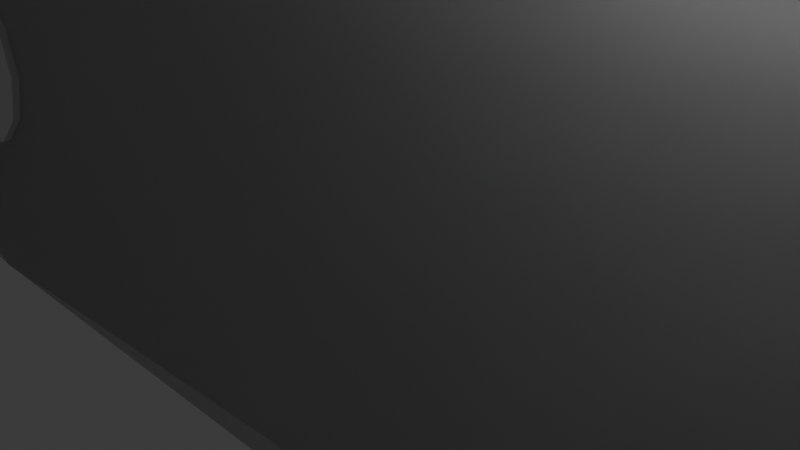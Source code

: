 # Source: PogoPins.blend  (saved by Blender 4.3.34; exported with 4.5.12 LTS)
import bpy
from mathutils import Matrix  # noqa: F401  (used for matrix-valued properties, if any)

bpy.ops.wm.read_factory_settings(use_empty=True)
scene = bpy.context.scene
scene.name = 'Scene'

# ---- collections
col_collection = bpy.data.collections.new('Collection'); scene.collection.children.link(col_collection)
col_collection_2 = bpy.data.collections.new('Collection 2'); scene.collection.children.link(col_collection_2)

# ---- world
world_world = bpy.data.worlds.new('World'); scene.world = world_world
world_world.use_nodes = True; world_world.node_tree.nodes.clear()
_N = world_world.node_tree.nodes; _L = world_world.node_tree.links
n0 = _N.new('ShaderNodeOutputWorld'); n0.name = 'World Output'; n0.location = (300, 300)
n1 = _N.new('ShaderNodeBackground'); n1.name = 'Background'; n1.location = (10, 300)
n1.inputs[0].default_value = (0.05088, 0.05088, 0.05088, 1.0)
_L.new(n1.outputs[0], n0.inputs[0])
n0.is_active_output = True
world_world.color = (0.05088, 0.05088, 0.05088)
world_world.sun_shadow_jitter_overblur = 0.0

# ---- cameras
cam_camera = bpy.data.cameras.new('Camera')
cam_camera.clip_end = 100.0
cam_camera.ortho_scale = 7.314

# ---- lights
light_light = bpy.data.lights.new('Light', 'POINT')
light_light.energy = 1000.0
light_light.shadow_soft_size = 0.1

# ---- meshes
me_cube_001 = bpy.data.meshes.new('Cube.001')
me_cube_001.from_pydata([(-2.357, 0.1874, 1.002), (-3.342, 0.1874, -0.01365), (-3.308, 0.1874, -0.2685), (-3.21, 0.1874, -0.506), (-3.053, 0.1874, -0.7099), (-2.849, 0.1874, -0.8664), (-2.612, 0.1874, -0.9648), (-2.357, 0.1874, -0.9983), (-3.342, -1.203, -0.01365), (-2.357, -1.203, -0.9983), (-3.308, -1.203, -0.2685), (-3.21, -1.203, -0.506), (-3.053, -1.203, -0.7099), (-2.849, -1.203, -0.8664), (-2.612, -1.203, -0.9648), (-2.357, -1.203, 1.002), (-3.342, -1.203, 0.01704), (-2.612, -1.203, 0.9681), (-2.849, -1.203, 0.8698), (-3.053, -1.203, 0.7133), (-3.21, -1.203, 0.5094), (-3.308, -1.203, 0.2719), (-2.199, 0.7768, -0.9313), (-3.117, 0.7768, -0.01274), (-2.436, 0.7768, -0.9), (-2.658, 0.7768, -0.8082), (-2.848, 0.7768, -0.6622), (-2.994, 0.7768, -0.472), (-3.086, 0.7768, -0.2505), (-3.117, 0.7768, 0.01589), (-2.199, 0.7768, 0.9344), (-3.086, 0.7768, 0.2536), (-2.994, 0.7768, 0.4751), (-2.848, 0.7768, 0.6654), (-2.658, 0.7768, 0.8113), (-2.436, 0.7768, 0.9031), (2.184, -1.203, -0.9983), (3.374, -1.203, -0.02478), (2.635, -1.203, -0.9662), (2.873, -1.203, -0.8707), (3.078, -1.203, -0.7167), (3.237, -1.203, -0.5149), (3.338, -1.203, -0.2789), (3.375, -1.2, 0.01704), (2.184, -1.203, 1.002), (3.342, -1.2, 0.2719), (3.244, -1.2, 0.5094), (3.087, -1.2, 0.7133), (2.883, -1.2, 0.8698), (2.635, -1.203, 0.9696), (3.147, 0.7768, -0.02312), (2.037, 0.7768, -0.9313), (3.113, 0.7768, -0.2601), (3.019, 0.7768, -0.4803), (2.871, 0.7768, -0.6686), (2.68, 0.7768, -0.8122), (2.458, 0.7768, -0.9013), (2.037, 0.7768, 0.9344), (3.149, 0.7768, 0.01464), (2.458, 0.7768, 0.9045), (2.68, 0.7768, 0.8153), (2.871, 0.7768, 0.6717), (3.03, 0.7768, 0.4655), (3.119, 0.7768, 0.2432), (-2.612, 0.1874, 0.9681), (-2.849, 0.1874, 0.8698), (-3.053, 0.1874, 0.7133), (-3.21, 0.1874, 0.5094), (-3.308, 0.1874, 0.2719), (-3.342, 0.1874, 0.01704), (2.184, 0.1874, -0.9983), (2.635, 0.1874, -0.9662), (2.873, 0.1874, -0.8707), (3.078, 0.1874, -0.7167), (3.237, 0.1874, -0.5149), (3.338, 0.1874, -0.2789), (3.374, 0.1874, -0.02478), (2.184, 0.1874, 1.002), (2.635, 0.1874, 0.9696), (2.878, 0.2077, 0.8719), (3.083, 0.2077, 0.7167), (3.246, 0.2077, 0.5043), (3.343, 0.2077, 0.2664), (3.375, 0.2077, 0.01638), (-2.199, 0.2081, 0.9344), (-3.117, 0.2081, -0.01274), (-3.086, 0.2081, -0.2505), (-2.994, 0.2081, -0.472), (-2.848, 0.2081, -0.6622), (-2.658, 0.2081, -0.8082), (-2.436, 0.2081, -0.9), (-2.199, 0.2081, -0.9313), (-2.436, 0.2081, 0.9031), (-2.658, 0.2081, 0.8113), (-2.848, 0.2081, 0.6654), (-2.994, 0.2081, 0.4751), (-3.086, 0.2081, 0.2536), (-3.117, 0.2081, 0.01589), (2.037, 0.2081, -0.9313), (2.458, 0.2081, -0.9013), (2.68, 0.2081, -0.8122), (2.871, 0.2081, -0.6686), (3.019, 0.2081, -0.4803), (3.113, 0.2081, -0.2601), (3.147, 0.2081, -0.02312), (2.037, 0.2081, 0.9344), (2.458, 0.2081, 0.9045), (2.685, 0.2077, 0.8133), (2.876, 0.2077, 0.6686), (3.028, 0.2077, 0.4703), (3.118, 0.2077, 0.2484), (3.149, 0.2077, 0.01526)], [], [(36, 38, 39, 40, 41, 42, 37, 43, 45, 46, 47, 48, 49, 44, 15, 17, 18, 19, 20, 21, 16, 8, 10, 11, 12, 13, 14, 9), (76, 83, 43, 37), (84, 30, 35, 92), (77, 0, 15, 44), (97, 29, 23, 85), (22, 24, 25, 26, 27, 28, 23, 29, 31, 32, 33, 34, 35, 30, 57, 59, 60, 61, 62, 63, 58, 50, 52, 53, 54, 55, 56, 51), (7, 9, 14, 6), (6, 14, 13, 5), (5, 13, 12, 4), (4, 12, 11, 3), (3, 11, 10, 2), (2, 10, 8, 1), (106, 59, 57, 105), (107, 60, 59, 106), (108, 61, 60, 107), (109, 62, 61, 108), (109, 110, 63, 62), (54, 101, 100, 55), (28, 27, 87, 86), (53, 102, 101, 54), (52, 103, 102, 53), (50, 104, 103, 52), (50, 58, 111, 104), (58, 63, 110, 111), (77, 44, 49, 78), (78, 49, 48, 79), (79, 48, 47, 80), (80, 47, 46, 81), (81, 46, 45, 82), (82, 45, 43, 83), (7, 70, 36, 9), (56, 99, 98, 51), (91, 22, 51, 98), (25, 24, 90, 89), (24, 22, 91, 90), (26, 25, 89, 88), (27, 26, 88, 87), (42, 75, 76, 37), (41, 74, 75, 42), (40, 73, 74, 41), (39, 72, 73, 40), (38, 71, 72, 39), (36, 70, 71, 38), (21, 68, 69, 16), (20, 67, 68, 21), (19, 66, 67, 20), (18, 65, 66, 19), (17, 64, 65, 18), (15, 0, 64, 17), (96, 31, 29, 97), (95, 32, 31, 96), (94, 33, 32, 95), (93, 34, 33, 94), (92, 35, 34, 93), (105, 57, 30, 84), (8, 16, 69, 1), (23, 28, 86, 85), (55, 100, 99, 56), (76, 75, 103, 104), (3, 4, 88, 87), (75, 74, 102, 103), (4, 5, 89, 88), (74, 73, 101, 102), (5, 6, 90, 89), (73, 72, 100, 101), (6, 7, 91, 90), (72, 71, 99, 100), (1, 69, 97, 85), (71, 70, 98, 99), (77, 0, 84, 105), (69, 68, 96, 97), (70, 7, 91, 98), (76, 83, 111, 104), (68, 67, 95, 96), (83, 82, 110, 111), (67, 66, 94, 95), (82, 81, 109, 110), (66, 65, 93, 94), (81, 80, 108, 109), (65, 64, 92, 93), (80, 79, 107, 108), (64, 0, 84, 92), (79, 78, 106, 107), (1, 2, 86, 85), (78, 77, 105, 106), (2, 3, 87, 86)])
_uv = me_cube_001.uv_layers.new(name='UVMap')
_uv.uv.foreach_set('vector', [0.375, 0.8732, 0.379, 0.8426, 0.391, 0.8128, 0.4102, 0.7872, 0.4354, 0.7673, 0.4649, 0.7547, 0.4967, 0.75, 0.5019, 0.7391, 0.5338, 0.7542, 0.5635, 0.7665, 0.589, 0.786, 0.6085, 0.8115, 0.621, 0.8426, 0.625, 0.8732, 0.625, 0.8769, 0.6208, 0.9088, 0.6085, 0.9385, 0.589, 0.964, 0.5635, 0.9835, 0.5338, 0.9958, 0.5019, 1.0, 0.4981, 1.0, 0.4662, 0.9958, 0.4365, 0.9835, 0.411, 0.964, 0.3915, 0.9385, 0.3792, 0.9088, 0.375, 0.8769, 0.4967, 0.6249, 0.5015, 0.6211, 0.5019, 0.7391, 0.4967, 0.75, 0.7519, 0.625, 0.625, 0.3731, 0.6208, 0.3412, 0.7838, 0.625, 0.7482, 0.625, 0.7519, 0.625, 0.7519, 0.75, 0.7482, 0.75, 0.5019, 0.125, 0.5019, 0.25, 0.4981, 0.25, 0.4981, 0.125, 0.375, 0.3731, 0.3792, 0.3412, 0.3915, 0.3115, 0.411, 0.286, 0.4365, 0.2665, 0.4662, 0.2542, 0.4981, 0.25, 0.5019, 0.25, 0.5338, 0.2542, 0.5635, 0.2665, 0.589, 0.286, 0.6085, 0.3115, 0.6208, 0.3412, 0.625, 0.3731, 0.625, 0.3768, 0.621, 0.4074, 0.609, 0.4372, 0.5898, 0.4628, 0.5622, 0.484, 0.5324, 0.496, 0.5018, 0.5, 0.4967, 0.4999, 0.4649, 0.4953, 0.4354, 0.4827, 0.4102, 0.4628, 0.391, 0.4372, 0.379, 0.4074, 0.375, 0.3768, 0.2481, 0.625, 0.2481, 0.75, 0.2162, 0.75, 0.2162, 0.625, 0.2162, 0.625, 0.2162, 0.75, 0.1865, 0.75, 0.1865, 0.625, 0.1865, 0.625, 0.1865, 0.75, 0.125, 0.75, 0.125, 0.625, 0.375, 0.125, 0.375, 0.0, 0.4365, 0.0, 0.4365, 0.125, 0.4365, 0.125, 0.4365, 0.0, 0.4662, 0.0, 0.4662, 0.125, 0.4662, 0.125, 0.4662, 0.0, 0.4981, 0.0, 0.4981, 0.125, 0.7176, 0.625, 0.621, 0.4074, 0.625, 0.3768, 0.7482, 0.625, 0.6872, 0.6195, 0.609, 0.4372, 0.621, 0.4074, 0.7176, 0.625, 0.6263, 0.6195, 0.5898, 0.4628, 0.609, 0.4372, 0.6872, 0.6195, 0.5628, 0.6195, 0.5622, 0.484, 0.5898, 0.4628, 0.6263, 0.6195, 0.5628, 0.6195, 0.5331, 0.6195, 0.5324, 0.496, 0.5622, 0.484, 0.4102, 0.4628, 0.3723, 0.625, 0.3122, 0.625, 0.391, 0.4372, 0.4662, 0.2542, 0.4365, 0.2665, 0.4365, 0.125, 0.4662, 0.125, 0.4354, 0.4827, 0.4339, 0.625, 0.3723, 0.625, 0.4102, 0.4628, 0.4649, 0.4953, 0.4649, 0.625, 0.4339, 0.625, 0.4354, 0.4827, 0.4967, 0.4999, 0.4967, 0.6249, 0.4649, 0.625, 0.4649, 0.4953, 0.4967, 0.4999, 0.5018, 0.5, 0.5018, 0.6195, 0.4967, 0.6249, 0.5018, 0.5, 0.5324, 0.496, 0.5331, 0.6195, 0.5018, 0.6195, 0.7482, 0.625, 0.7482, 0.75, 0.7176, 0.75, 0.7176, 0.625, 0.7176, 0.625, 0.7176, 0.75, 0.6865, 0.7391, 0.6869, 0.6206, 0.6869, 0.6206, 0.6865, 0.7391, 0.625, 0.7391, 0.6262, 0.6207, 0.6262, 0.6207, 0.625, 0.7391, 0.5635, 0.7391, 0.5628, 0.6207, 0.5628, 0.6207, 0.5635, 0.7391, 0.5338, 0.7391, 0.5331, 0.6208, 0.5331, 0.6208, 0.5338, 0.7391, 0.5019, 0.7391, 0.5015, 0.6211, 0.2481, 0.625, 0.2518, 0.625, 0.2518, 0.75, 0.2481, 0.75, 0.379, 0.4074, 0.2824, 0.625, 0.2518, 0.625, 0.375, 0.3768, 0.2481, 0.625, 0.375, 0.3731, 0.375, 0.3768, 0.2518, 0.625, 0.3915, 0.3115, 0.3792, 0.3412, 0.2162, 0.625, 0.1865, 0.625, 0.3792, 0.3412, 0.375, 0.3731, 0.2481, 0.625, 0.2162, 0.625, 0.411, 0.286, 0.3915, 0.3115, 0.1865, 0.625, 0.125, 0.625, 0.4365, 0.2665, 0.411, 0.286, 0.375, 0.125, 0.4365, 0.125, 0.4649, 0.75, 0.4649, 0.625, 0.4967, 0.6249, 0.4967, 0.75, 0.4339, 0.75, 0.4339, 0.625, 0.4649, 0.625, 0.4649, 0.75, 0.3723, 0.75, 0.3723, 0.625, 0.4339, 0.625, 0.4339, 0.75, 0.3122, 0.75, 0.3122, 0.625, 0.3723, 0.625, 0.3723, 0.75, 0.2824, 0.75, 0.2824, 0.625, 0.3122, 0.625, 0.3122, 0.75, 0.2518, 0.75, 0.2518, 0.625, 0.2824, 0.625, 0.2824, 0.75, 0.5338, 0.0, 0.5338, 0.125, 0.5019, 0.125, 0.5019, 0.0, 0.5635, 0.0, 0.5635, 0.125, 0.5338, 0.125, 0.5338, 0.0, 0.625, 0.0, 0.625, 0.125, 0.5635, 0.125, 0.5635, 0.0, 0.8135, 0.75, 0.8135, 0.625, 0.875, 0.625, 0.875, 0.75, 0.7838, 0.75, 0.7838, 0.625, 0.8135, 0.625, 0.8135, 0.75, 0.7519, 0.75, 0.7519, 0.625, 0.7838, 0.625, 0.7838, 0.75, 0.5338, 0.125, 0.5338, 0.2542, 0.5019, 0.25, 0.5019, 0.125, 0.5635, 0.125, 0.5635, 0.2665, 0.5338, 0.2542, 0.5338, 0.125, 0.625, 0.125, 0.589, 0.286, 0.5635, 0.2665, 0.5635, 0.125, 0.8135, 0.625, 0.6085, 0.3115, 0.589, 0.286, 0.875, 0.625, 0.7838, 0.625, 0.6208, 0.3412, 0.6085, 0.3115, 0.8135, 0.625, 0.7482, 0.625, 0.625, 0.3768, 0.625, 0.3731, 0.7519, 0.625, 0.4981, 0.0, 0.5019, 0.0, 0.5019, 0.125, 0.4981, 0.125, 0.4981, 0.25, 0.4662, 0.2542, 0.4662, 0.125, 0.4981, 0.125, 0.391, 0.4372, 0.3122, 0.625, 0.2824, 0.625, 0.379, 0.4074, 0.4967, 0.6249, 0.4649, 0.625, 0.4649, 0.625, 0.4967, 0.6249, 0.4365, 0.125, 0.375, 0.125, 0.375, 0.125, 0.4365, 0.125, 0.4649, 0.625, 0.4339, 0.625, 0.4339, 0.625, 0.4649, 0.625, 0.125, 0.625, 0.1865, 0.625, 0.1865, 0.625, 0.125, 0.625, 0.4339, 0.625, 0.3723, 0.625, 0.3723, 0.625, 0.4339, 0.625, 0.1865, 0.625, 0.2162, 0.625, 0.2162, 0.625, 0.1865, 0.625, 0.3723, 0.625, 0.3122, 0.625, 0.3122, 0.625, 0.3723, 0.625, 0.2162, 0.625, 0.2481, 0.625, 0.2481, 0.625, 0.2162, 0.625, 0.3122, 0.625, 0.2824, 0.625, 0.2824, 0.625, 0.3122, 0.625, 0.4981, 0.125, 0.5019, 0.125, 0.5019, 0.125, 0.4981, 0.125, 0.2824, 0.625, 0.2518, 0.625, 0.2518, 0.625, 0.2824, 0.625, 0.7482, 0.625, 0.7519, 0.625, 0.7519, 0.625, 0.7482, 0.625, 0.5019, 0.125, 0.5338, 0.125, 0.5338, 0.125, 0.5019, 0.125, 0.2518, 0.625, 0.2481, 0.625, 0.2481, 0.625, 0.2518, 0.625, 0.4967, 0.6249, 0.5015, 0.6211, 0.5018, 0.6195, 0.4967, 0.6249, 0.5338, 0.125, 0.5635, 0.125, 0.5635, 0.125, 0.5338, 0.125, 0.5015, 0.6211, 0.5331, 0.6208, 0.5331, 0.6195, 0.5018, 0.6195, 0.5635, 0.125, 0.625, 0.125, 0.625, 0.125, 0.5635, 0.125, 0.5331, 0.6208, 0.5628, 0.6207, 0.5628, 0.6195, 0.5331, 0.6195, 0.875, 0.625, 0.8135, 0.625, 0.8135, 0.625, 0.875, 0.625, 0.5628, 0.6207, 0.6262, 0.6207, 0.6263, 0.6195, 0.5628, 0.6195, 0.8135, 0.625, 0.7838, 0.625, 0.7838, 0.625, 0.8135, 0.625, 0.6262, 0.6207, 0.6869, 0.6206, 0.6872, 0.6195, 0.6263, 0.6195, 0.7838, 0.625, 0.7519, 0.625, 0.7519, 0.625, 0.7838, 0.625, 0.6869, 0.6206, 0.7176, 0.625, 0.7176, 0.625, 0.6872, 0.6195, 0.4981, 0.125, 0.4662, 0.125, 0.4662, 0.125, 0.4981, 0.125, 0.7176, 0.625, 0.7482, 0.625, 0.7482, 0.625, 0.7176, 0.625, 0.4662, 0.125, 0.4365, 0.125, 0.4365, 0.125, 0.4662, 0.125])
me_cube_001.update()
me_cube_002 = bpy.data.meshes.new('Cube.002')
me_cube_002.from_pydata([(-1.674, -1.538, -0.05006), (-1.397, -1.538, -0.3269), (-1.665, -1.538, -0.1217), (-1.637, -1.538, -0.1885), (-1.593, -1.538, -0.2458), (-1.536, -1.538, -0.2898), (-1.469, -1.538, -0.3175), (-1.397, 1.538, -0.3269), (-1.674, 1.538, -0.05006), (-1.469, 1.538, -0.3175), (-1.536, 1.538, -0.2898), (-1.593, 1.538, -0.2458), (-1.637, 1.538, -0.1885), (-1.665, 1.538, -0.1217), (-1.397, -1.538, 0.3269), (-1.674, -1.538, 0.05006), (-1.469, -1.538, 0.3175), (-1.536, -1.538, 0.2898), (-1.593, -1.538, 0.2458), (-1.637, -1.538, 0.1885), (-1.665, -1.538, 0.1217), (1.397, -1.538, -0.3269), (1.674, -1.538, -0.05006), (1.469, -1.538, -0.3175), (1.536, -1.538, -0.2898), (1.593, -1.538, -0.2458), (1.637, -1.538, -0.1885), (1.665, -1.538, -0.1217), (1.674, 1.538, -0.05006), (1.397, 1.538, -0.3269), (1.665, 1.538, -0.1217), (1.637, 1.538, -0.1885), (1.593, 1.538, -0.2458), (1.536, 1.538, -0.2898), (1.469, 1.538, -0.3175), (1.674, -1.538, 0.05006), (1.397, -1.538, 0.3269), (1.665, -1.538, 0.1217), (1.637, -1.538, 0.1885), (1.593, -1.538, 0.2458), (1.536, -1.538, 0.2898), (1.469, -1.538, 0.3175), (1.397, 1.538, 0.3269), (1.674, 1.538, 0.05006), (1.469, 1.538, 0.3175), (1.536, 1.538, 0.2898), (1.593, 1.538, 0.2458), (1.637, 1.538, 0.1885), (1.665, 1.538, 0.1217), (-1.674, 1.538, 0.05006), (-1.397, 1.538, 0.3269), (-1.665, 1.538, 0.1217), (-1.637, 1.538, 0.1885), (-1.593, 1.538, 0.2458), (-1.536, 1.538, 0.2898), (-1.469, 1.538, 0.3175)], [], [(7, 9, 10, 11, 12, 13, 8, 49, 51, 52, 53, 54, 55, 50, 42, 44, 45, 46, 47, 48, 43, 28, 30, 31, 32, 33, 34, 29), (21, 23, 24, 25, 26, 27, 22, 35, 37, 38, 39, 40, 41, 36, 14, 16, 17, 18, 19, 20, 15, 0, 2, 3, 4, 5, 6, 1), (7, 29, 21, 1), (28, 43, 35, 22), (42, 50, 14, 36), (7, 1, 6, 9), (9, 6, 5, 10), (10, 5, 4, 11), (11, 4, 3, 12), (12, 3, 2, 13), (13, 2, 0, 8), (21, 29, 34, 23), (23, 34, 33, 24), (24, 33, 32, 25), (25, 32, 31, 26), (26, 31, 30, 27), (27, 30, 28, 22), (42, 36, 41, 44), (44, 41, 40, 45), (45, 40, 39, 46), (46, 39, 38, 47), (47, 38, 37, 48), (48, 37, 35, 43), (14, 50, 55, 16), (16, 55, 54, 17), (17, 54, 53, 18), (18, 53, 52, 19), (19, 52, 51, 20), (20, 51, 49, 15), (0, 15, 49, 8)])
_uv = me_cube_002.uv_layers.new(name='UVMap')
_uv.uv.foreach_set('vector', [0.375, 0.1691, 0.3791, 0.1378, 0.3912, 0.1086, 0.4105, 0.0835, 0.4356, 0.06426, 0.4648, 0.05216, 0.4961, 0.25, 0.5039, 0.25, 0.5352, 0.05216, 0.5644, 0.06426, 0.5895, 0.0835, 0.6088, 0.1086, 0.6209, 0.1378, 0.625, 0.1691, 0.625, 0.3789, 0.6209, 0.4102, 0.6088, 0.4394, 0.5895, 0.4645, 0.5644, 0.4838, 0.5352, 0.4959, 0.5039, 0.5, 0.4961, 0.5, 0.4648, 0.4959, 0.4356, 0.4838, 0.4105, 0.4645, 0.3912, 0.4394, 0.3791, 0.4102, 0.375, 0.3789, 0.375, 0.8711, 0.3791, 0.8398, 0.3912, 0.8106, 0.4105, 0.7855, 0.4356, 0.7662, 0.4648, 0.7541, 0.4961, 0.75, 0.5039, 0.75, 0.5352, 0.7541, 0.5644, 0.7662, 0.5895, 0.7855, 0.6088, 0.8106, 0.6209, 0.8398, 0.625, 0.8711, 0.625, 1.081, 0.6209, 1.112, 0.6088, 1.141, 0.5895, 1.166, 0.5644, 1.186, 0.5352, 1.198, 0.5039, 1.202, 0.4961, 1.202, 0.4648, 1.198, 0.4356, 1.186, 0.4105, 1.166, 0.3912, 1.141, 0.3791, 1.112, 0.375, 1.081, 0.04758, 0.5, 0.2539, 0.5, 0.2539, 0.75, 0.04758, 0.75, 0.4961, 0.5, 0.5039, 0.5, 0.5039, 0.75, 0.4961, 0.75, 0.7461, 0.5, 0.9524, 0.5, 0.9524, 0.75, 0.7461, 0.75, 0.04758, 0.5, 0.04758, 0.75, 0.04237, 0.75, 0.04237, 0.5, 0.04237, 0.5, 0.04237, 0.75, -0.1213, 0.75, -0.1213, 0.5, -0.1213, 0.5, -0.1213, 0.75, -0.1819, 0.75, -0.1819, 0.5, 0.6105, 0.25, 0.6105, 0.0, 0.507, 0.0, 0.507, 0.25, 0.507, 0.25, 0.507, 0.0, 0.4909, 0.0, 0.4909, 0.25, 0.4909, 0.25, 0.4909, 0.0, 0.4961, 0.0, 0.4961, 0.25, 0.2539, 0.75, 0.2539, 0.5, 0.2852, 0.5, 0.2852, 0.75, 0.2852, 0.75, 0.2852, 0.5, 0.3144, 0.5, 0.3144, 0.75, 0.3144, 0.75, 0.3144, 0.5, 0.375, 0.5, 0.375, 0.75, 0.375, 0.75, 0.375, 0.5, 0.4356, 0.5, 0.4356, 0.75, 0.4356, 0.75, 0.4356, 0.5, 0.4648, 0.5, 0.4648, 0.75, 0.4648, 0.75, 0.4648, 0.5, 0.4961, 0.5, 0.4961, 0.75, 0.7461, 0.5, 0.7461, 0.75, 0.7148, 0.75, 0.7148, 0.5, 0.7148, 0.5, 0.7148, 0.75, 0.6856, 0.75, 0.6856, 0.5, 0.6856, 0.5, 0.6856, 0.75, 0.625, 0.75, 0.625, 0.5, 0.625, 0.5, 0.625, 0.75, 0.5644, 0.75, 0.5644, 0.5, 0.5644, 0.5, 0.5644, 0.75, 0.5352, 0.75, 0.5352, 0.5, 0.5352, 0.5, 0.5352, 0.75, 0.5039, 0.75, 0.5039, 0.5, 0.9524, 0.75, 0.9524, 0.5, 0.9576, 0.5, 0.9576, 0.75, 0.9576, 0.75, 0.9576, 0.5, 1.121, 0.5, 1.121, 0.75, 1.121, 0.75, 1.121, 0.5, 1.182, 0.5, 1.182, 0.75, 0.3895, 0.0, 0.3895, 0.25, 0.493, 0.25, 0.493, 0.0, 0.493, 0.0, 0.493, 0.25, 0.5091, 0.25, 0.5091, 0.0, 0.5091, 0.0, 0.5091, 0.25, 0.5039, 0.25, 0.5039, 0.0, 0.4961, 0.0, 0.5039, 0.0, 0.5039, 0.25, 0.4961, 0.25])
me_cube_002.update()
me_cube_003 = bpy.data.meshes.new('Cube.003')
me_cube_003.from_pydata([(-2.199, 0.7768, -0.9313), (-3.117, 0.7768, -0.01274), (-2.436, 0.7768, -0.9), (-2.658, 0.7768, -0.8082), (-2.848, 0.7768, -0.6622), (-2.994, 0.7768, -0.472), (-3.086, 0.7768, -0.2505), (-3.117, 0.7768, 0.01589), (-2.199, 0.7768, 0.9344), (-3.086, 0.7768, 0.2536), (-2.994, 0.7768, 0.4751), (-2.848, 0.7768, 0.6654), (-2.658, 0.7768, 0.8113), (-2.436, 0.7768, 0.9031), (3.147, 0.7768, -0.02312), (2.037, 0.7768, -0.9313), (3.113, 0.7768, -0.2601), (3.019, 0.7768, -0.4803), (2.871, 0.7768, -0.6686), (2.68, 0.7768, -0.8122), (2.458, 0.7768, -0.9013), (2.037, 0.7768, 0.9344), (3.149, 0.7768, 0.01464), (2.458, 0.7768, 0.9045), (2.68, 0.7768, 0.8153), (2.871, 0.7768, 0.6717), (3.03, 0.7768, 0.4655), (3.119, 0.7768, 0.2432), (-2.199, 0.2081, 0.9344), (-3.117, 0.2081, -0.01274), (-3.086, 0.2081, -0.2505), (-2.994, 0.2081, -0.472), (-2.848, 0.2081, -0.6622), (-2.658, 0.2081, -0.8082), (-2.436, 0.2081, -0.9), (-2.199, 0.2081, -0.9313), (-2.436, 0.2081, 0.9031), (-2.658, 0.2081, 0.8113), (-2.848, 0.2081, 0.6654), (-2.994, 0.2081, 0.4751), (-3.086, 0.2081, 0.2536), (-3.117, 0.2081, 0.01589), (2.037, 0.2081, -0.9313), (2.458, 0.2081, -0.9013), (2.68, 0.2081, -0.8122), (2.871, 0.2081, -0.6686), (3.019, 0.2081, -0.4803), (3.113, 0.2081, -0.2601), (3.147, 0.2081, -0.02312), (2.037, 0.2081, 0.9344), (2.458, 0.2081, 0.9045), (2.685, 0.2488, 0.8133), (2.876, 0.2488, 0.6686), (3.028, 0.2488, 0.4703), (3.118, 0.2488, 0.2484), (3.149, 0.2488, 0.01526)], [], [(28, 8, 13, 36), (41, 7, 1, 29), (0, 2, 3, 4, 5, 6, 1, 7, 9, 10, 11, 12, 13, 8, 21, 23, 24, 25, 26, 27, 22, 14, 16, 17, 18, 19, 20, 15), (50, 23, 21, 49), (51, 24, 23, 50), (52, 25, 24, 51), (53, 26, 25, 52), (53, 54, 27, 26), (18, 45, 44, 19), (6, 5, 31, 30), (17, 46, 45, 18), (16, 47, 46, 17), (14, 48, 47, 16), (14, 22, 55, 48), (22, 27, 54, 55), (20, 43, 42, 15), (35, 0, 15, 42), (3, 2, 34, 33), (2, 0, 35, 34), (4, 3, 33, 32), (5, 4, 32, 31), (40, 9, 7, 41), (39, 10, 9, 40), (38, 11, 10, 39), (37, 12, 11, 38), (36, 13, 12, 37), (49, 21, 8, 28), (1, 6, 30, 29), (19, 44, 43, 20), (42, 43, 44, 45, 46, 47, 48, 55, 54, 53, 52, 51, 50, 49, 28, 36, 37, 38, 39, 40, 41, 29, 30, 31, 32, 33, 34, 35)])
_uv = me_cube_003.uv_layers.new(name='UVMap')
_uv.uv.foreach_set('vector', [0.7519, 0.625, 0.625, 0.3731, 0.6208, 0.3412, 0.7838, 0.625, 0.5019, 0.125, 0.5019, 0.25, 0.4981, 0.25, 0.4981, 0.125, 0.375, 0.3731, 0.3792, 0.3412, 0.3915, 0.3115, 0.411, 0.286, 0.4365, 0.2665, 0.4662, 0.2542, 0.4981, 0.25, 0.5019, 0.25, 0.5338, 0.2542, 0.5635, 0.2665, 0.589, 0.286, 0.6085, 0.3115, 0.6208, 0.3412, 0.625, 0.3731, 0.625, 0.3768, 0.621, 0.4074, 0.609, 0.4372, 0.5898, 0.4628, 0.5622, 0.484, 0.5324, 0.496, 0.5018, 0.5, 0.4967, 0.4999, 0.4649, 0.4953, 0.4354, 0.4827, 0.4102, 0.4628, 0.391, 0.4372, 0.379, 0.4074, 0.375, 0.3768, 0.7176, 0.625, 0.621, 0.4074, 0.625, 0.3768, 0.7482, 0.625, 0.6872, 0.6195, 0.609, 0.4372, 0.621, 0.4074, 0.7176, 0.625, 0.6263, 0.6195, 0.5898, 0.4628, 0.609, 0.4372, 0.6872, 0.6195, 0.5628, 0.6195, 0.5622, 0.484, 0.5898, 0.4628, 0.6263, 0.6195, 0.5628, 0.6195, 0.5331, 0.6195, 0.5324, 0.496, 0.5622, 0.484, 0.4102, 0.4628, 0.3723, 0.625, 0.3122, 0.625, 0.391, 0.4372, 0.4662, 0.2542, 0.4365, 0.2665, 0.4365, 0.125, 0.4662, 0.125, 0.4354, 0.4827, 0.4339, 0.625, 0.3723, 0.625, 0.4102, 0.4628, 0.4649, 0.4953, 0.4649, 0.625, 0.4339, 0.625, 0.4354, 0.4827, 0.4967, 0.4999, 0.4967, 0.6249, 0.4649, 0.625, 0.4649, 0.4953, 0.4967, 0.4999, 0.5018, 0.5, 0.5018, 0.6195, 0.4967, 0.6249, 0.5018, 0.5, 0.5324, 0.496, 0.5331, 0.6195, 0.5018, 0.6195, 0.379, 0.4074, 0.2824, 0.625, 0.2518, 0.625, 0.375, 0.3768, 0.2481, 0.625, 0.375, 0.3731, 0.375, 0.3768, 0.2518, 0.625, 0.3915, 0.3115, 0.3792, 0.3412, 0.2162, 0.625, 0.1865, 0.625, 0.3792, 0.3412, 0.375, 0.3731, 0.2481, 0.625, 0.2162, 0.625, 0.411, 0.286, 0.3915, 0.3115, 0.1865, 0.625, 0.125, 0.625, 0.4365, 0.2665, 0.411, 0.286, 0.375, 0.125, 0.4365, 0.125, 0.5338, 0.125, 0.5338, 0.2542, 0.5019, 0.25, 0.5019, 0.125, 0.5635, 0.125, 0.5635, 0.2665, 0.5338, 0.2542, 0.5338, 0.125, 0.625, 0.125, 0.589, 0.286, 0.5635, 0.2665, 0.5635, 0.125, 0.8135, 0.625, 0.6085, 0.3115, 0.589, 0.286, 0.875, 0.625, 0.7838, 0.625, 0.6208, 0.3412, 0.6085, 0.3115, 0.8135, 0.625, 0.7482, 0.625, 0.625, 0.3768, 0.625, 0.3731, 0.7519, 0.625, 0.4981, 0.25, 0.4662, 0.2542, 0.4662, 0.125, 0.4981, 0.125, 0.391, 0.4372, 0.3122, 0.625, 0.2824, 0.625, 0.379, 0.4074, 0.2518, 0.625, 0.2824, 0.625, 0.3122, 0.625, 0.3723, 0.625, 0.4339, 0.625, 0.4649, 0.625, 0.4967, 0.6249, 0.5018, 0.6195, 0.5331, 0.6195, 0.5628, 0.6195, 0.6263, 0.6195, 0.6872, 0.6195, 0.7176, 0.625, 0.7482, 0.625, 0.7519, 0.625, 0.7838, 0.625, 0.8135, 0.625, 0.875, 0.625, 0.5635, 0.125, 0.5338, 0.125, 0.5019, 0.125, 0.4981, 0.125, 0.4662, 0.125, 0.4365, 0.125, 0.375, 0.125, 0.1865, 0.625, 0.2162, 0.625, 0.2481, 0.625])
me_cube_003.update()
me_cylinder = bpy.data.meshes.new('Cylinder')
me_cylinder.from_pydata([(0.0, 1.0, -0.8608), (0.0, 1.0, -0.2103), (0.5, 0.866, -0.8608), (0.5, 0.866, -0.2103), (0.866, 0.5, -0.8608), (0.866, 0.5, -0.2103), (1.0, 2.099e-08, -0.8608), (1.0, -1.825e-07, -0.2103), (0.866, -0.5, -0.8608), (0.866, -0.5, -0.2103), (0.5, -0.866, -0.8608), (0.5, -0.866, -0.2103), (0.0, -1.0, -0.8608), (0.0, -1.0, -0.2103), (-0.5, -0.866, -0.8608), (-0.5, -0.866, -0.2103), (-0.866, -0.5, -0.8608), (-0.866, -0.5, -0.2103), (-1.0, 2.099e-08, -0.8608), (-1.0, -1.825e-07, -0.2103), (-0.866, 0.5, -0.8608), (-0.866, 0.5, -0.2103), (-0.5, 0.866, -0.8608), (-0.5, 0.866, -0.2103), (-12.55, 1.0, -0.8608), (-12.55, 1.0, -0.2103), (-13.05, 0.866, -0.8608), (-13.05, 0.866, -0.2103), (-13.42, 0.5, -0.8608), (-13.42, 0.5, -0.2103), (-13.55, 2.099e-08, -0.8608), (-13.55, -1.825e-07, -0.2103), (-13.42, -0.5, -0.8608), (-13.42, -0.5, -0.2103), (-13.05, -0.866, -0.8608), (-13.05, -0.866, -0.2103), (-12.55, -1.0, -0.8608), (-12.55, -1.0, -0.2103), (-12.05, -0.866, -0.8608), (-12.05, -0.866, -0.2103), (-11.68, -0.5, -0.8608), (-11.68, -0.5, -0.2103), (-11.55, 2.099e-08, -0.8608), (-11.55, -1.825e-07, -0.2103), (-11.68, 0.5, -0.8608), (-11.68, 0.5, -0.2103), (-12.05, 0.866, -0.8608), (-12.05, 0.866, -0.2103)], [], [(0, 1, 3, 2), (2, 3, 5, 4), (4, 5, 7, 6), (6, 7, 9, 8), (8, 9, 11, 10), (10, 11, 13, 12), (12, 13, 15, 14), (14, 15, 17, 16), (16, 17, 19, 18), (18, 19, 21, 20), (3, 1, 23, 21, 19, 17, 15, 13, 11, 9, 7, 5), (20, 21, 23, 22), (22, 23, 1, 0), (0, 2, 4, 6, 8, 10, 12, 14, 16, 18, 20, 22), (24, 26, 27, 25), (26, 28, 29, 27), (28, 30, 31, 29), (30, 32, 33, 31), (32, 34, 35, 33), (34, 36, 37, 35), (36, 38, 39, 37), (38, 40, 41, 39), (40, 42, 43, 41), (42, 44, 45, 43), (27, 29, 31, 33, 35, 37, 39, 41, 43, 45, 47, 25), (44, 46, 47, 45), (46, 24, 25, 47), (24, 46, 44, 42, 40, 38, 36, 34, 32, 30, 28, 26)])
_uv = me_cylinder.uv_layers.new(name='UVMap')
_uv.uv.foreach_set('vector', [1.0, 0.5, 1.0, 1.0, 0.9167, 1.0, 0.9167, 0.5, 0.9167, 0.5, 0.9167, 1.0, 0.8333, 1.0, 0.8333, 0.5, 0.8333, 0.5, 0.8333, 1.0, 0.75, 1.0, 0.75, 0.5, 0.75, 0.5, 0.75, 1.0, 0.6667, 1.0, 0.6667, 0.5, 0.6667, 0.5, 0.6667, 1.0, 0.5833, 1.0, 0.5833, 0.5, 0.5833, 0.5, 0.5833, 1.0, 0.5, 1.0, 0.5, 0.5, 0.5, 0.5, 0.5, 1.0, 0.4167, 1.0, 0.4167, 0.5, 0.4167, 0.5, 0.4167, 1.0, 0.3333, 1.0, 0.3333, 0.5, 0.3333, 0.5, 0.3333, 1.0, 0.25, 1.0, 0.25, 0.5, 0.25, 0.5, 0.25, 1.0, 0.1667, 1.0, 0.1667, 0.5, 0.37, 0.4578, 0.25, 0.49, 0.13, 0.4578, 0.04215, 0.37, 0.01, 0.25, 0.04215, 0.13, 0.13, 0.04215, 0.25, 0.01, 0.37, 0.04215, 0.4578, 0.13, 0.49, 0.25, 0.4578, 0.37, 0.1667, 0.5, 0.1667, 1.0, 0.08333, 1.0, 0.08333, 0.5, 0.08333, 0.5, 0.08333, 1.0, 7.451e-08, 1.0, 7.451e-08, 0.5, 0.75, 0.49, 0.87, 0.4578, 0.9578, 0.37, 0.99, 0.25, 0.9578, 0.13, 0.87, 0.04215, 0.75, 0.01, 0.63, 0.04215, 0.5422, 0.13, 0.51, 0.25, 0.5422, 0.37, 0.63, 0.4578, 1.0, 0.5, 0.9167, 0.5, 0.9167, 1.0, 1.0, 1.0, 0.9167, 0.5, 0.8333, 0.5, 0.8333, 1.0, 0.9167, 1.0, 0.8333, 0.5, 0.75, 0.5, 0.75, 1.0, 0.8333, 1.0, 0.75, 0.5, 0.6667, 0.5, 0.6667, 1.0, 0.75, 1.0, 0.6667, 0.5, 0.5833, 0.5, 0.5833, 1.0, 0.6667, 1.0, 0.5833, 0.5, 0.5, 0.5, 0.5, 1.0, 0.5833, 1.0, 0.5, 0.5, 0.4167, 0.5, 0.4167, 1.0, 0.5, 1.0, 0.4167, 0.5, 0.3333, 0.5, 0.3333, 1.0, 0.4167, 1.0, 0.3333, 0.5, 0.25, 0.5, 0.25, 1.0, 0.3333, 1.0, 0.25, 0.5, 0.1667, 0.5, 0.1667, 1.0, 0.25, 1.0, 0.37, 0.4578, 0.4578, 0.37, 0.49, 0.25, 0.4578, 0.13, 0.37, 0.04215, 0.25, 0.01, 0.13, 0.04215, 0.04215, 0.13, 0.01, 0.25, 0.04215, 0.37, 0.13, 0.4578, 0.25, 0.49, 0.1667, 0.5, 0.08333, 0.5, 0.08333, 1.0, 0.1667, 1.0, 0.08333, 0.5, 7.451e-08, 0.5, 7.451e-08, 1.0, 0.08333, 1.0, 0.75, 0.49, 0.63, 0.4578, 0.5422, 0.37, 0.51, 0.25, 0.5422, 0.13, 0.63, 0.04215, 0.75, 0.01, 0.87, 0.04215, 0.9578, 0.13, 0.99, 0.25, 0.9578, 0.37, 0.87, 0.4578])
me_cylinder.update()

# ---- objects
ob_cube = bpy.data.objects.new('Cube', me_cube_001)
ob_cube_001 = bpy.data.objects.new('Cube.001', me_cube_002)
ob_cube_002 = bpy.data.objects.new('Cube.002', me_cube_001)
ob_cube_003 = bpy.data.objects.new('Cube.003', me_cube_003)
ob_cylinder = bpy.data.objects.new('Cylinder', me_cylinder)
ob_light = bpy.data.objects.new('Light', light_light)
ob_camera = bpy.data.objects.new('Camera', cam_camera)

# ---- transforms, parenting, visibility, modifiers, constraints
ob_cube.location = (0.0, 0.0, 0.0)
ob_cube.scale = (3.5, 0.65, 3.5)
ob_cube_001.location = (0.0, 1.005, 0.0)
ob_cube_001.scale = (6.125, 0.325, 6.125)
ob_cube_002.location = (0.0, 0.0, 0.0)
ob_cube_002.scale = (3.5, 0.65, 3.5)
ob_cube_003.location = (0.0, 1.37, 0.0)
ob_cube_003.scale = (3.5, 0.65, 3.5)
ob_cylinder.location = (8.02, -1.816, 0.0)
ob_cylinder.rotation_euler = (1.571, -0.0, 0.0)
ob_cylinder.scale = (1.278, 1.278, 4.408)
ob_light.location = (4.076, 1.005, 5.904)
ob_light.rotation_euler = (0.6503, 0.05522, 1.866)
ob_light.lock_rotations_4d = False
ob_light.empty_display_type = 'ARROWS'
ob_light.color = (0.0, 0.0, 0.0, 0.0)
ob_light.lineart.crease_threshold = 0.0
ob_camera.location = (7.359, -6.926, 4.958)
ob_camera.rotation_euler = (1.109, 0.0, 0.8149)
ob_camera.lock_rotations_4d = False
ob_camera.empty_display_type = 'ARROWS'
ob_camera.color = (0.0, 0.0, 0.0, 0.0)
ob_camera.display_type = 'WIRE'
ob_camera.lineart.crease_threshold = 0.0

# ---- collection membership
scene.collection.objects.link(ob_cube)
scene.collection.objects.link(ob_cube_001)
scene.collection.objects.link(ob_cube_002)
scene.collection.objects.link(ob_cube_003)
scene.collection.objects.link(ob_cylinder)
col_collection.objects.link(ob_light)
col_collection.objects.link(ob_camera)

# ---- scene / render settings (as saved in the file)
scene.camera = ob_camera
scene.frame_start = 1; scene.frame_end = 250; scene.frame_set(1)
scene.render.engine = 'BLENDER_EEVEE_NEXT'
scene.unit_settings.scale_length = 0.001
bpy.context.view_layer.update()
